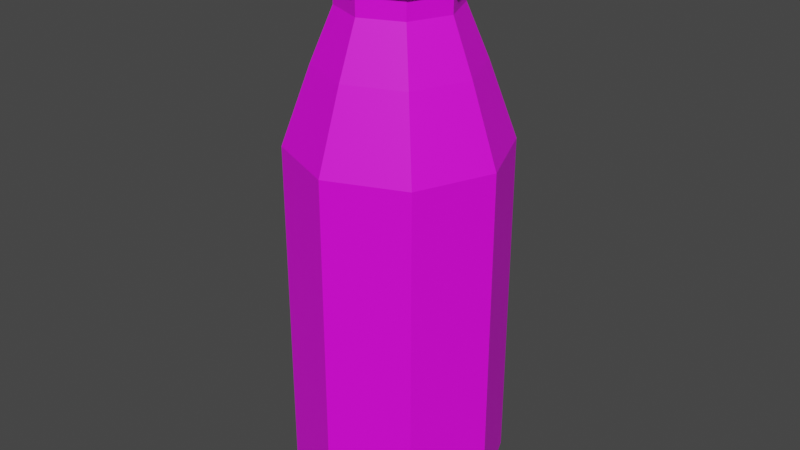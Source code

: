 # Source: world_milk_bottle.blend  (saved by Blender 3.4.6; exported with 4.5.12 LTS)
import bpy
from mathutils import Matrix  # noqa: F401  (used for matrix-valued properties, if any)

bpy.ops.wm.read_factory_settings(use_empty=True)
scene = bpy.context.scene
scene.name = 'Scene'

# ---- collections
col_collection = bpy.data.collections.new('Collection'); scene.collection.children.link(col_collection)

# ---- images (referenced by path relative to the original .blend; pixels are not part of the script)
import os
ASSET_DIR = os.environ.get("B2B_ASSET_DIR", "")  # directory of the original .blend (textures are referenced by path, not embedded)
HERE = os.path.dirname(os.path.abspath(__file__))  # packed textures are extracted next to this script under _unpacked/

def load_image(name, relpath, width, height, colorspace="sRGB"):
    """Load a texture the original file referenced (path relative to the .blend, or extracted next to this script)."""
    p = next((c for c in (os.path.join(HERE, relpath), os.path.join(ASSET_DIR, relpath)) if relpath and os.path.exists(c)), "")
    if p:
        img = bpy.data.images.load(p, check_existing=True)
        img.name = name
    else:  # same state as the original file: an image datablock whose file is absent (Cycles renders it pink)
        img = bpy.data.images.new(name, width, height)
        img.source = "FILE"
        img.filepath = "//" + (relpath or name)
    img.colorspace_settings.name = colorspace
    return img
img_milk_bottle_texture_png = load_image('milk_bottle_texture.png', 'milk_bottle_texture.png', 1024, 1024, 'sRGB')

# ---- materials (node trees are filled in below, after node groups)
mat_material_002 = bpy.data.materials.new('Material.002')
mat_material_002.use_transparent_shadow = False

# ---- material node trees
mat_material_002.use_nodes = True; mat_material_002.node_tree.nodes.clear()
_N = mat_material_002.node_tree.nodes; _L = mat_material_002.node_tree.links
n0 = _N.new('ShaderNodeBsdfPrincipled'); n0.name = 'Principled BSDF'; n0.location = (10, 300)
n0.distribution = 'GGX'
n0.subsurface_method = 'RANDOM_WALK_SKIN'
n0.inputs[3].default_value = 1.45
n0.inputs[27].default_value = (0.0, 0.0, 0.0, 1.0)
n0.inputs[28].default_value = 1.0
n1 = _N.new('ShaderNodeOutputMaterial'); n1.name = 'Material Output'; n1.location = (300, 300)
n2 = _N.new('ShaderNodeTexImage'); n2.name = 'Image Texture'; n2.location = (-338, 147)
n2.image = img_milk_bottle_texture_png
_L.new(n0.outputs[0], n1.inputs[0])
_L.new(n2.outputs[0], n0.inputs[0])
n1.is_active_output = True

# ---- world
world_world = bpy.data.worlds.new('World'); scene.world = world_world
world_world.use_nodes = True; world_world.node_tree.nodes.clear()
_N = world_world.node_tree.nodes; _L = world_world.node_tree.links
n0 = _N.new('ShaderNodeOutputWorld'); n0.name = 'World Output'; n0.location = (300, 300)
n1 = _N.new('ShaderNodeBackground'); n1.name = 'Background'; n1.location = (10, 300)
n1.inputs[0].default_value = (0.05088, 0.05088, 0.05088, 1.0)
_L.new(n1.outputs[0], n0.inputs[0])
n0.is_active_output = True
world_world.color = (0.05088, 0.05088, 0.05088)
world_world.use_sun_shadow = False
world_world.sun_shadow_jitter_overblur = 0.0

# ---- meshes
me_circle_001 = bpy.data.meshes.new('Circle.001')
me_circle_001.from_pydata([(0.0, 1.0, 0.0), (-0.7071, 0.7071, 0.0), (-1.0, 0.0, 0.0), (-0.7071, -0.7071, 0.0), (0.0, -1.0, 0.0), (0.7071, -0.7071, 0.0), (1.0, 0.0, 0.0), (0.7071, 0.7071, 0.0), (9.005e-10, 1.121, -0.7482), (-0.7926, 0.7926, -0.7482), (-1.121, 0.0, -0.7482), (-0.7926, -0.7926, -0.7482), (9.005e-10, -1.121, -0.7482), (0.7926, -0.7926, -0.7482), (1.121, 0.0, -0.7482), (0.7926, 0.7926, -0.7482), (9.005e-10, 1.121, -0.7797), (-0.7926, 0.7926, -0.7797), (-1.121, 0.0, -0.7797), (-0.7926, -0.7926, -0.7797), (9.005e-10, -1.121, -0.7797), (0.7926, -0.7926, -0.7797), (1.121, 0.0, -0.7797), (0.7926, 0.7926, -0.7797), (7.621e-10, 1.102, -0.7484), (-0.7794, 0.7794, -0.7484), (-1.102, 0.0, -0.7484), (-0.7794, -0.7794, -0.7484), (7.621e-10, -1.102, -0.7484), (0.7794, -0.7794, -0.7484), (1.102, 0.0, -0.7484), (0.7794, 0.7794, -0.7484), (7.621e-10, 1.102, -0.7794), (-0.7794, 0.7794, -0.7794), (-1.102, 0.0, -0.7794), (-0.7794, -0.7794, -0.7794), (7.621e-10, -1.102, -0.7794), (0.7794, -0.7794, -0.7794), (1.102, 0.0, -0.7794), (0.7794, 0.7794, -0.7794), (9.005e-10, 1.121, -0.8873), (-0.7926, 0.7926, -0.8873), (-1.121, 0.0, -0.8873), (-0.7926, -0.7926, -0.8873), (9.005e-10, -1.121, -0.8873), (0.7926, -0.7926, -0.8873), (1.121, 0.0, -0.8873), (0.7926, 0.7926, -0.8873), (-4.945e-10, 1.022, -0.8873), (-0.7226, 0.7226, -0.8873), (-1.022, 0.0, -0.8873), (-0.7226, -0.7226, -0.8873), (-4.945e-10, -1.022, -0.8873), (0.7226, -0.7226, -0.8873), (1.022, 0.0, -0.8873), (0.7226, 0.7226, -0.8873), (-4.945e-10, 1.022, -0.9854), (-0.7226, 0.7226, -0.9854), (-1.022, 0.0, -0.9854), (-0.7226, -0.7226, -0.9854), (-4.945e-10, -1.022, -0.9854), (0.7226, -0.7226, -0.9854), (1.022, 0.0, -0.9854), (0.7226, 0.7226, -0.9854), (-4.945e-10, 1.022, -1.261), (-0.7226, 0.7226, -1.261), (-1.022, 0.0, -1.261), (-0.7226, -0.7226, -1.261), (-4.945e-10, -1.022, -1.261), (0.7226, -0.7226, -1.261), (1.022, 0.0, -1.261), (0.7226, 0.7226, -1.261), (-3.479e-09, 1.406, -2.186), (-0.9941, 0.9941, -2.186), (-1.406, 5.598e-09, -2.186), (-0.9941, -0.9941, -2.186), (-3.479e-09, -1.406, -2.186), (0.9941, -0.9941, -2.186), (1.406, 5.598e-09, -2.186), (0.9941, 0.9941, -2.186), (5.798e-10, 1.905, -3.558), (-1.347, 1.347, -3.558), (-1.905, 2.292e-09, -3.558), (-1.347, -1.347, -3.558), (5.798e-10, -1.905, -3.558), (1.347, -1.347, -3.558), (1.905, 2.292e-09, -3.558), (1.347, 1.347, -3.558), (5.798e-10, 1.905, -9.751), (-1.347, 1.347, -9.751), (-1.905, 2.292e-09, -9.751), (-1.347, -1.347, -9.751), (5.798e-10, -1.905, -9.751), (1.347, -1.347, -9.751), (1.905, 2.292e-09, -9.751), (1.347, 1.347, -9.751), (2.98e-08, 2.98e-08, 0.0), (-1.156e-09, 1.692, -10.01), (-1.196, 1.196, -10.01), (-1.692, 3.706e-09, -10.01), (-1.196, -1.196, -10.01), (-1.156e-09, -1.692, -10.01), (1.196, -1.196, -10.01), (1.692, 3.706e-09, -10.01), (1.196, 1.196, -10.01), (-9.54e-10, 1.396, -10.13), (-0.9872, 0.9872, -10.13), (-1.396, 3.058e-09, -10.13), (-0.9872, -0.9872, -10.13), (-9.54e-10, -1.396, -10.13), (0.9872, -0.9872, -10.13), (1.396, 3.058e-09, -10.13), (0.9872, 0.9872, -10.13), (-2.98e-08, 0.0, -10.13), (-0.7071, 0.7071, 0.0), (-0.7071, 0.7071, 0.0), (-0.7071, 0.7071, 0.0), (-0.7071, 0.7071, 0.0), (0.0, 1.0, 0.0), (0.0, 1.0, 0.0), (0.0, 1.0, 0.0), (0.0, 1.0, 0.0), (-1.0, 0.0, 0.0), (-1.0, 0.0, 0.0), (-1.0, 0.0, 0.0), (-1.0, 0.0, 0.0), (-0.7071, -0.7071, 0.0), (-0.7071, -0.7071, 0.0), (-0.7071, -0.7071, 0.0), (-0.7071, -0.7071, 0.0), (0.0, -1.0, 0.0), (0.0, -1.0, 0.0), (0.0, -1.0, 0.0), (0.0, -1.0, 0.0), (0.7071, -0.7071, 0.0), (0.7071, -0.7071, 0.0), (0.7071, -0.7071, 0.0), (0.7071, -0.7071, 0.0), (1.0, 0.0, 0.0), (1.0, 0.0, 0.0), (1.0, 0.0, 0.0), (1.0, 0.0, 0.0), (0.7071, 0.7071, 0.0), (0.7071, 0.7071, 0.0), (0.7071, 0.7071, 0.0), (0.7071, 0.7071, 0.0), (-0.7926, 0.7926, -0.7482), (-0.7926, 0.7926, -0.7482), (-0.7926, 0.7926, -0.7482), (-0.7926, 0.7926, -0.7482), (-0.7926, 0.7926, -0.7482), (9.005e-10, 1.121, -0.7482), (9.005e-10, 1.121, -0.7482), (9.005e-10, 1.121, -0.7482), (9.005e-10, 1.121, -0.7482), (9.005e-10, 1.121, -0.7482), (-1.121, 0.0, -0.7482), (-1.121, 0.0, -0.7482), (-1.121, 0.0, -0.7482), (-1.121, 0.0, -0.7482), (-1.121, 0.0, -0.7482), (-0.7926, -0.7926, -0.7482), (-0.7926, -0.7926, -0.7482), (-0.7926, -0.7926, -0.7482), (-0.7926, -0.7926, -0.7482), (-0.7926, -0.7926, -0.7482), (9.005e-10, -1.121, -0.7482), (9.005e-10, -1.121, -0.7482), (9.005e-10, -1.121, -0.7482), (9.005e-10, -1.121, -0.7482), (9.005e-10, -1.121, -0.7482), (0.7926, -0.7926, -0.7482), (0.7926, -0.7926, -0.7482), (0.7926, -0.7926, -0.7482), (0.7926, -0.7926, -0.7482), (0.7926, -0.7926, -0.7482), (1.121, 0.0, -0.7482), (1.121, 0.0, -0.7482), (1.121, 0.0, -0.7482), (1.121, 0.0, -0.7482), (1.121, 0.0, -0.7482), (0.7926, 0.7926, -0.7482), (0.7926, 0.7926, -0.7482), (0.7926, 0.7926, -0.7482), (0.7926, 0.7926, -0.7482), (0.7926, 0.7926, -0.7482), (-0.7926, 0.7926, -0.7797), (-0.7926, 0.7926, -0.7797), (-0.7926, 0.7926, -0.7797), (-0.7926, 0.7926, -0.7797), (-0.7926, 0.7926, -0.7797), (9.005e-10, 1.121, -0.7797), (9.005e-10, 1.121, -0.7797), (9.005e-10, 1.121, -0.7797), (9.005e-10, 1.121, -0.7797), (9.005e-10, 1.121, -0.7797), (-1.121, 0.0, -0.7797), (-1.121, 0.0, -0.7797), (-1.121, 0.0, -0.7797), (-1.121, 0.0, -0.7797), (-1.121, 0.0, -0.7797), (-0.7926, -0.7926, -0.7797), (-0.7926, -0.7926, -0.7797), (-0.7926, -0.7926, -0.7797), (-0.7926, -0.7926, -0.7797), (-0.7926, -0.7926, -0.7797), (9.005e-10, -1.121, -0.7797), (9.005e-10, -1.121, -0.7797), (9.005e-10, -1.121, -0.7797), (9.005e-10, -1.121, -0.7797), (9.005e-10, -1.121, -0.7797), (0.7926, -0.7926, -0.7797), (0.7926, -0.7926, -0.7797), (0.7926, -0.7926, -0.7797), (0.7926, -0.7926, -0.7797), (0.7926, -0.7926, -0.7797), (1.121, 0.0, -0.7797), (1.121, 0.0, -0.7797), (1.121, 0.0, -0.7797), (1.121, 0.0, -0.7797), (1.121, 0.0, -0.7797), (0.7926, 0.7926, -0.7797), (0.7926, 0.7926, -0.7797), (0.7926, 0.7926, -0.7797), (0.7926, 0.7926, -0.7797), (0.7926, 0.7926, -0.7797), (0.7794, 0.7794, -0.7794), (0.7794, 0.7794, -0.7794), (0.7794, 0.7794, -0.7794), (0.7794, 0.7794, -0.7794), (0.7794, 0.7794, -0.7794), (7.621e-10, 1.102, -0.7484), (7.621e-10, 1.102, -0.7484), (7.621e-10, 1.102, -0.7484), (7.621e-10, 1.102, -0.7484), (7.621e-10, 1.102, -0.7484), (1.102, 0.0, -0.7794), (1.102, 0.0, -0.7794), (1.102, 0.0, -0.7794), (1.102, 0.0, -0.7794), (1.102, 0.0, -0.7794), (0.7794, 0.7794, -0.7484), (0.7794, 0.7794, -0.7484), (0.7794, 0.7794, -0.7484), (0.7794, 0.7794, -0.7484), (0.7794, 0.7794, -0.7484), (7.621e-10, -1.102, -0.7794), (7.621e-10, -1.102, -0.7794), (7.621e-10, -1.102, -0.7794), (7.621e-10, -1.102, -0.7794), (7.621e-10, -1.102, -0.7794), (0.7794, -0.7794, -0.7794), (0.7794, -0.7794, -0.7794), (0.7794, -0.7794, -0.7794), (0.7794, -0.7794, -0.7794), (0.7794, -0.7794, -0.7794), (1.102, 0.0, -0.7484), (1.102, 0.0, -0.7484), (1.102, 0.0, -0.7484), (1.102, 0.0, -0.7484), (1.102, 0.0, -0.7484), (0.7794, -0.7794, -0.7484), (0.7794, -0.7794, -0.7484), (0.7794, -0.7794, -0.7484), (0.7794, -0.7794, -0.7484), (0.7794, -0.7794, -0.7484), (-0.7794, 0.7794, -0.7484), (-0.7794, 0.7794, -0.7484), (-0.7794, 0.7794, -0.7484), (-0.7794, 0.7794, -0.7484), (-0.7794, 0.7794, -0.7484), (-1.102, 0.0, -0.7484), (-1.102, 0.0, -0.7484), (-1.102, 0.0, -0.7484), (-1.102, 0.0, -0.7484), (-1.102, 0.0, -0.7484), (-0.7794, -0.7794, -0.7484), (-0.7794, -0.7794, -0.7484), (-0.7794, -0.7794, -0.7484), (-0.7794, -0.7794, -0.7484), (-0.7794, -0.7794, -0.7484), (7.621e-10, -1.102, -0.7484), (7.621e-10, -1.102, -0.7484), (7.621e-10, -1.102, -0.7484), (7.621e-10, -1.102, -0.7484), (7.621e-10, -1.102, -0.7484), (-0.7794, 0.7794, -0.7794), (-0.7794, 0.7794, -0.7794), (-0.7794, 0.7794, -0.7794), (-0.7794, 0.7794, -0.7794), (-0.7794, 0.7794, -0.7794), (7.621e-10, 1.102, -0.7794), (7.621e-10, 1.102, -0.7794), (7.621e-10, 1.102, -0.7794), (7.621e-10, 1.102, -0.7794), (7.621e-10, 1.102, -0.7794), (-1.102, 0.0, -0.7794), (-1.102, 0.0, -0.7794), (-1.102, 0.0, -0.7794), (-1.102, 0.0, -0.7794), (-1.102, 0.0, -0.7794), (-0.7794, -0.7794, -0.7794), (-0.7794, -0.7794, -0.7794), (-0.7794, -0.7794, -0.7794), (-0.7794, -0.7794, -0.7794), (-0.7794, -0.7794, -0.7794), (-0.7926, 0.7926, -0.8873), (-0.7926, 0.7926, -0.8873), (-0.7926, 0.7926, -0.8873), (-0.7926, 0.7926, -0.8873), (-0.7926, 0.7926, -0.8873), (-0.7926, 0.7926, -0.8873), (9.005e-10, 1.121, -0.8873), (9.005e-10, 1.121, -0.8873), (9.005e-10, 1.121, -0.8873), (9.005e-10, 1.121, -0.8873), (-1.121, 0.0, -0.8873), (-1.121, 0.0, -0.8873), (-1.121, 0.0, -0.8873), (-1.121, 0.0, -0.8873), (-0.7926, -0.7926, -0.8873), (-0.7926, -0.7926, -0.8873), (-0.7926, -0.7926, -0.8873), (-0.7926, -0.7926, -0.8873), (-0.7926, -0.7926, -0.8873), (-0.7926, -0.7926, -0.8873), (9.005e-10, -1.121, -0.8873), (9.005e-10, -1.121, -0.8873), (9.005e-10, -1.121, -0.8873), (9.005e-10, -1.121, -0.8873), (0.7926, -0.7926, -0.8873), (0.7926, -0.7926, -0.8873), (0.7926, -0.7926, -0.8873), (0.7926, -0.7926, -0.8873), (0.7926, -0.7926, -0.8873), (0.7926, -0.7926, -0.8873), (1.121, 0.0, -0.8873), (1.121, 0.0, -0.8873), (1.121, 0.0, -0.8873), (1.121, 0.0, -0.8873), (0.7926, 0.7926, -0.8873), (0.7926, 0.7926, -0.8873), (0.7926, 0.7926, -0.8873), (0.7926, 0.7926, -0.8873), (0.7926, 0.7926, -0.8873), (0.7926, 0.7926, -0.8873), (-0.7226, 0.7226, -0.8873), (-0.7226, 0.7226, -0.8873), (-0.7226, 0.7226, -0.8873), (-0.7226, 0.7226, -0.8873), (-4.945e-10, 1.022, -0.8873), (-4.945e-10, 1.022, -0.8873), (-4.945e-10, 1.022, -0.8873), (-4.945e-10, 1.022, -0.8873), (-4.945e-10, 1.022, -0.8873), (-4.945e-10, 1.022, -0.8873), (-1.022, 0.0, -0.8873), (-1.022, 0.0, -0.8873), (-1.022, 0.0, -0.8873), (-1.022, 0.0, -0.8873), (-1.022, 0.0, -0.8873), (-1.022, 0.0, -0.8873), (-0.7226, -0.7226, -0.8873), (-0.7226, -0.7226, -0.8873), (-0.7226, -0.7226, -0.8873), (-0.7226, -0.7226, -0.8873), (-4.945e-10, -1.022, -0.8873), (-4.945e-10, -1.022, -0.8873), (-4.945e-10, -1.022, -0.8873), (-4.945e-10, -1.022, -0.8873), (-4.945e-10, -1.022, -0.8873), (-4.945e-10, -1.022, -0.8873), (0.7226, -0.7226, -0.8873), (0.7226, -0.7226, -0.8873), (0.7226, -0.7226, -0.8873), (0.7226, -0.7226, -0.8873), (1.022, 0.0, -0.8873), (1.022, 0.0, -0.8873), (1.022, 0.0, -0.8873), (1.022, 0.0, -0.8873), (1.022, 0.0, -0.8873), (1.022, 0.0, -0.8873), (0.7226, 0.7226, -0.8873), (0.7226, 0.7226, -0.8873), (0.7226, 0.7226, -0.8873), (0.7226, 0.7226, -0.8873), (-0.7226, 0.7226, -0.9854), (-0.7226, 0.7226, -0.9854), (-0.7226, 0.7226, -0.9854), (-0.7226, 0.7226, -0.9854), (-0.7226, 0.7226, -0.9854), (-4.945e-10, 1.022, -0.9854), (-4.945e-10, 1.022, -0.9854), (-4.945e-10, 1.022, -0.9854), (-4.945e-10, 1.022, -0.9854), (-4.945e-10, 1.022, -0.9854), (-1.022, 0.0, -0.9854), (-1.022, 0.0, -0.9854), (-1.022, 0.0, -0.9854), (-1.022, 0.0, -0.9854), (-1.022, 0.0, -0.9854), (-0.7226, -0.7226, -0.9854), (-0.7226, -0.7226, -0.9854), (-0.7226, -0.7226, -0.9854), (-0.7226, -0.7226, -0.9854), (-0.7226, -0.7226, -0.9854), (-4.945e-10, -1.022, -0.9854), (-4.945e-10, -1.022, -0.9854), (-4.945e-10, -1.022, -0.9854), (-4.945e-10, -1.022, -0.9854), (-4.945e-10, -1.022, -0.9854), (0.7226, -0.7226, -0.9854), (0.7226, -0.7226, -0.9854), (0.7226, -0.7226, -0.9854), (0.7226, -0.7226, -0.9854), (0.7226, -0.7226, -0.9854), (1.022, 0.0, -0.9854), (1.022, 0.0, -0.9854), (1.022, 0.0, -0.9854), (1.022, 0.0, -0.9854), (1.022, 0.0, -0.9854), (0.7226, 0.7226, -0.9854), (0.7226, 0.7226, -0.9854), (0.7226, 0.7226, -0.9854), (0.7226, 0.7226, -0.9854), (0.7226, 0.7226, -0.9854), (-0.7226, 0.7226, -1.261), (-0.7226, 0.7226, -1.261), (-0.7226, 0.7226, -1.261), (-0.7226, 0.7226, -1.261), (-0.7226, 0.7226, -1.261), (-4.945e-10, 1.022, -1.261), (-4.945e-10, 1.022, -1.261), (-4.945e-10, 1.022, -1.261), (-4.945e-10, 1.022, -1.261), (-4.945e-10, 1.022, -1.261), (-1.022, 0.0, -1.261), (-1.022, 0.0, -1.261), (-1.022, 0.0, -1.261), (-1.022, 0.0, -1.261), (-1.022, 0.0, -1.261), (-0.7226, -0.7226, -1.261), (-0.7226, -0.7226, -1.261), (-0.7226, -0.7226, -1.261), (-0.7226, -0.7226, -1.261), (-0.7226, -0.7226, -1.261), (-4.945e-10, -1.022, -1.261), (-4.945e-10, -1.022, -1.261), (-4.945e-10, -1.022, -1.261), (-4.945e-10, -1.022, -1.261), (-4.945e-10, -1.022, -1.261), (0.7226, -0.7226, -1.261), (0.7226, -0.7226, -1.261), (0.7226, -0.7226, -1.261), (0.7226, -0.7226, -1.261), (0.7226, -0.7226, -1.261), (1.022, 0.0, -1.261), (1.022, 0.0, -1.261), (1.022, 0.0, -1.261), (1.022, 0.0, -1.261), (1.022, 0.0, -1.261), (0.7226, 0.7226, -1.261), (0.7226, 0.7226, -1.261), (0.7226, 0.7226, -1.261), (0.7226, 0.7226, -1.261), (0.7226, 0.7226, -1.261), (-0.9941, 0.9941, -2.186), (-0.9941, 0.9941, -2.186), (-0.9941, 0.9941, -2.186), (-0.9941, 0.9941, -2.186), (-3.479e-09, 1.406, -2.186), (-3.479e-09, 1.406, -2.186), (-3.479e-09, 1.406, -2.186), (-3.479e-09, 1.406, -2.186), (-3.479e-09, 1.406, -2.186), (-3.479e-09, 1.406, -2.186), (-1.406, 5.598e-09, -2.186), (-1.406, 5.598e-09, -2.186), (-1.406, 5.598e-09, -2.186), (-1.406, 5.598e-09, -2.186), (-1.406, 5.598e-09, -2.186), (-1.406, 5.598e-09, -2.186), (-0.9941, -0.9941, -2.186), (-0.9941, -0.9941, -2.186), (-0.9941, -0.9941, -2.186), (-0.9941, -0.9941, -2.186), (-3.479e-09, -1.406, -2.186), (-3.479e-09, -1.406, -2.186), (-3.479e-09, -1.406, -2.186), (-3.479e-09, -1.406, -2.186), (-3.479e-09, -1.406, -2.186), (-3.479e-09, -1.406, -2.186), (0.9941, -0.9941, -2.186), (0.9941, -0.9941, -2.186), (0.9941, -0.9941, -2.186), (0.9941, -0.9941, -2.186), (1.406, 5.598e-09, -2.186), (1.406, 5.598e-09, -2.186), (1.406, 5.598e-09, -2.186), (1.406, 5.598e-09, -2.186), (1.406, 5.598e-09, -2.186), (1.406, 5.598e-09, -2.186), (0.9941, 0.9941, -2.186), (0.9941, 0.9941, -2.186), (0.9941, 0.9941, -2.186), (0.9941, 0.9941, -2.186), (-1.347, 1.347, -3.558), (-1.347, 1.347, -3.558), (-1.347, 1.347, -3.558), (-1.347, 1.347, -3.558), (-1.347, 1.347, -3.558), (-1.347, 1.347, -3.558), (5.798e-10, 1.905, -3.558), (5.798e-10, 1.905, -3.558), (5.798e-10, 1.905, -3.558), (5.798e-10, 1.905, -3.558), (-1.905, 2.292e-09, -3.558), (-1.905, 2.292e-09, -3.558), (-1.905, 2.292e-09, -3.558), (-1.905, 2.292e-09, -3.558), (-1.347, -1.347, -3.558), (-1.347, -1.347, -3.558), (-1.347, -1.347, -3.558), (-1.347, -1.347, -3.558), (-1.347, -1.347, -3.558), (-1.347, -1.347, -3.558), (5.798e-10, -1.905, -3.558), (5.798e-10, -1.905, -3.558), (5.798e-10, -1.905, -3.558), (5.798e-10, -1.905, -3.558), (1.347, -1.347, -3.558), (1.347, -1.347, -3.558), (1.347, -1.347, -3.558), (1.347, -1.347, -3.558), (1.347, -1.347, -3.558), (1.347, -1.347, -3.558), (1.905, 2.292e-09, -3.558), (1.905, 2.292e-09, -3.558), (1.905, 2.292e-09, -3.558), (1.905, 2.292e-09, -3.558), (1.347, 1.347, -3.558), (1.347, 1.347, -3.558), (1.347, 1.347, -3.558), (1.347, 1.347, -3.558), (1.347, 1.347, -3.558), (1.347, 1.347, -3.558), (-1.347, 1.347, -9.751), (-1.347, 1.347, -9.751), (-1.347, 1.347, -9.751), (-1.347, 1.347, -9.751), (-1.347, 1.347, -9.751), (-1.347, 1.347, -9.751), (5.798e-10, 1.905, -9.751), (5.798e-10, 1.905, -9.751), (5.798e-10, 1.905, -9.751), (5.798e-10, 1.905, -9.751), (-1.905, 2.292e-09, -9.751), (-1.905, 2.292e-09, -9.751), (-1.905, 2.292e-09, -9.751), (-1.905, 2.292e-09, -9.751), (-1.347, -1.347, -9.751), (-1.347, -1.347, -9.751), (-1.347, -1.347, -9.751), (-1.347, -1.347, -9.751), (-1.347, -1.347, -9.751), (-1.347, -1.347, -9.751), (5.798e-10, -1.905, -9.751), (5.798e-10, -1.905, -9.751), (5.798e-10, -1.905, -9.751), (5.798e-10, -1.905, -9.751), (1.347, -1.347, -9.751), (1.347, -1.347, -9.751), (1.347, -1.347, -9.751), (1.347, -1.347, -9.751), (1.347, -1.347, -9.751), (1.347, -1.347, -9.751), (1.905, 2.292e-09, -9.751), (1.905, 2.292e-09, -9.751), (1.905, 2.292e-09, -9.751), (1.905, 2.292e-09, -9.751), (1.347, 1.347, -9.751), (1.347, 1.347, -9.751), (1.347, 1.347, -9.751), (1.347, 1.347, -9.751), (1.347, 1.347, -9.751), (1.347, 1.347, -9.751), (2.98e-08, 2.98e-08, 0.0), (2.98e-08, 2.98e-08, 0.0), (2.98e-08, 2.98e-08, 0.0), (2.98e-08, 2.98e-08, 0.0), (2.98e-08, 2.98e-08, 0.0), (2.98e-08, 2.98e-08, 0.0), (2.98e-08, 2.98e-08, 0.0), (-1.196, 1.196, -10.01), (-1.196, 1.196, -10.01), (-1.196, 1.196, -10.01), (-1.196, 1.196, -10.01), (-1.196, 1.196, -10.01), (-1.156e-09, 1.692, -10.01), (-1.156e-09, 1.692, -10.01), (-1.156e-09, 1.692, -10.01), (-1.156e-09, 1.692, -10.01), (-1.156e-09, 1.692, -10.01), (-1.692, 3.706e-09, -10.01), (-1.692, 3.706e-09, -10.01), (-1.692, 3.706e-09, -10.01), (-1.692, 3.706e-09, -10.01), (-1.692, 3.706e-09, -10.01), (-1.196, -1.196, -10.01), (-1.196, -1.196, -10.01), (-1.196, -1.196, -10.01), (-1.196, -1.196, -10.01), (-1.196, -1.196, -10.01), (-1.156e-09, -1.692, -10.01), (-1.156e-09, -1.692, -10.01), (-1.156e-09, -1.692, -10.01), (-1.156e-09, -1.692, -10.01), (-1.156e-09, -1.692, -10.01), (1.196, -1.196, -10.01), (1.196, -1.196, -10.01), (1.196, -1.196, -10.01), (1.196, -1.196, -10.01), (1.196, -1.196, -10.01), (1.692, 3.706e-09, -10.01), (1.692, 3.706e-09, -10.01), (1.692, 3.706e-09, -10.01), (1.692, 3.706e-09, -10.01), (1.692, 3.706e-09, -10.01), (1.196, 1.196, -10.01), (1.196, 1.196, -10.01), (1.196, 1.196, -10.01), (1.196, 1.196, -10.01), (1.196, 1.196, -10.01), (-0.9872, 0.9872, -10.13), (-0.9872, 0.9872, -10.13), (-0.9872, 0.9872, -10.13), (-9.54e-10, 1.396, -10.13), (-9.54e-10, 1.396, -10.13), (-9.54e-10, 1.396, -10.13), (-9.54e-10, 1.396, -10.13), (-9.54e-10, 1.396, -10.13), (-1.396, 3.058e-09, -10.13), (-1.396, 3.058e-09, -10.13), (-1.396, 3.058e-09, -10.13), (-1.396, 3.058e-09, -10.13), (-1.396, 3.058e-09, -10.13), (-0.9872, -0.9872, -10.13), (-0.9872, -0.9872, -10.13), (-0.9872, -0.9872, -10.13), (-9.54e-10, -1.396, -10.13), (-9.54e-10, -1.396, -10.13), (-9.54e-10, -1.396, -10.13), (-9.54e-10, -1.396, -10.13), (-9.54e-10, -1.396, -10.13), (0.9872, -0.9872, -10.13), (0.9872, -0.9872, -10.13), (0.9872, -0.9872, -10.13), (1.396, 3.058e-09, -10.13), (1.396, 3.058e-09, -10.13), (1.396, 3.058e-09, -10.13), (1.396, 3.058e-09, -10.13), (1.396, 3.058e-09, -10.13), (0.9872, 0.9872, -10.13), (0.9872, 0.9872, -10.13), (0.9872, 0.9872, -10.13), (-2.98e-08, 0.0, -10.13), (-2.98e-08, 0.0, -10.13), (-2.98e-08, 0.0, -10.13), (-2.98e-08, 0.0, -10.13), (-2.98e-08, 0.0, -10.13), (-2.98e-08, 0.0, -10.13), (-2.98e-08, 0.0, -10.13)], [], [(123, 163, 126), (118, 148, 114), (143, 153, 119), (135, 178, 138), (127, 168, 130), (115, 158, 122), (139, 183, 142), (131, 173, 134), (192, 226, 222), (151, 268, 146), (221, 236, 217), (182, 231, 152), (216, 251, 212), (177, 241, 181), (211, 246, 207), (172, 256, 176), (263, 239, 257), (277, 249, 281), (267, 298, 271), (258, 229, 242), (282, 254, 262), (272, 303, 276), (232, 288, 266), (243, 293, 233), (147, 273, 156), (186, 294, 191), (157, 278, 161), (196, 289, 187), (162, 283, 166), (201, 299, 197), (167, 261, 171), (206, 304, 202), (194, 308, 188), (224, 314, 193), (214, 338, 218), (204, 328, 208), (189, 318, 198), (219, 342, 223), (209, 332, 213), (199, 322, 203), (341, 352, 313), (331, 378, 336), (321, 368, 326), (307, 358, 316), (343, 377, 382), (333, 367, 372), (323, 357, 362), (309, 350, 346), (379, 423, 384), (369, 413, 374), (359, 403, 364), (353, 388, 348), (383, 393, 351), (373, 418, 376), (363, 408, 366), (347, 398, 356), (412, 458, 416), (402, 448, 406), (387, 438, 396), (417, 463, 421), (407, 453, 411), (397, 443, 401), (391, 428, 386), (422, 433, 392), (457, 504, 461), (447, 494, 451), (437, 484, 441), (431, 468, 426), (462, 472, 432), (452, 498, 456), (442, 488, 446), (427, 478, 436), (489, 521, 526), (479, 507, 516), (497, 542, 502), (487, 532, 492), (477, 522, 482), (470, 508, 466), (473, 541, 513), (499, 531, 536), (543, 554, 514), (533, 578, 538), (523, 568, 528), (509, 558, 518), (537, 582, 540), (527, 572, 530), (517, 562, 520), (512, 548, 506), (586, 116, 124), (587, 144, 120), (128, 590, 125), (136, 589, 132), (583, 624, 628), (573, 614, 618), (563, 604, 608), (549, 598, 593), (581, 600, 553), (571, 625, 576), (561, 615, 566), (547, 605, 556), (594, 643, 603), (630, 658, 662), (620, 650, 654), (610, 642, 646), (595, 636, 633), (629, 638, 599), (619, 659, 623), (609, 651, 613), (637, 663, 665), (657, 655, 666), (649, 647, 667), (641, 634, 668), (112, 111, 113), (110, 109, 671), (108, 107, 670), (106, 105, 669), (2, 160, 164), (0, 154, 150), (7, 185, 155), (5, 175, 179), (3, 165, 169), (1, 149, 159), (6, 180, 184), (4, 170, 174), (195, 292, 228), (8, 234, 270), (225, 227, 238), (15, 245, 235), (220, 237, 253), (14, 260, 244), (215, 252, 248), (13, 265, 259), (29, 255, 38), (27, 302, 247), (25, 287, 296), (30, 240, 230), (28, 36, 37), (26, 297, 301), (24, 291, 286), (31, 39, 32), (9, 269, 274), (190, 290, 295), (10, 275, 279), (200, 300, 33), (11, 280, 284), (205, 305, 34), (12, 285, 264), (210, 250, 35), (16, 312, 306), (23, 344, 315), (21, 334, 339), (19, 324, 329), (17, 310, 319), (22, 337, 340), (20, 327, 330), (18, 317, 320), (47, 385, 355), (45, 375, 380), (43, 365, 370), (41, 349, 360), (345, 46, 381), (335, 44, 371), (325, 42, 361), (311, 40, 354), (54, 420, 424), (52, 410, 414), (50, 400, 404), (48, 394, 390), (55, 425, 395), (53, 415, 419), (51, 405, 409), (49, 389, 399), (61, 455, 459), (59, 445, 449), (57, 429, 439), (62, 460, 464), (60, 450, 454), (58, 440, 444), (56, 434, 430), (63, 465, 435), (70, 500, 505), (68, 490, 495), (66, 480, 485), (64, 474, 469), (71, 503, 471), (69, 493, 496), (67, 483, 486), (65, 467, 476), (491, 75, 525), (481, 73, 510), (78, 539, 545), (76, 529, 534), (74, 519, 524), (72, 515, 511), (475, 79, 544), (501, 77, 535), (87, 584, 555), (85, 574, 579), (83, 564, 569), (81, 550, 559), (86, 577, 580), (84, 567, 570), (82, 557, 560), (80, 552, 546), (591, 121, 117), (588, 140, 145), (129, 133, 592), (137, 141, 96), (585, 94, 627), (575, 92, 617), (565, 90, 607), (551, 88, 601), (95, 631, 602), (93, 621, 626), (91, 611, 616), (89, 596, 606), (98, 635, 644), (632, 103, 661), (622, 101, 653), (612, 99, 645), (597, 97, 639), (104, 664, 640), (102, 656, 660), (100, 648, 652)])
me_circle_001.polygons.foreach_set('use_smooth', [True] * 224)
_uv = me_circle_001.uv_layers.new(name='UVMap')
_uv.uv.foreach_set('vector', [0.8541, 0.3433, 0.8541, 0.4009, 0.827, 0.3724, 0.8551, 0.2359, 0.8551, 0.2936, 0.828, 0.265, 0.646, 0.841, 0.646, 0.8905, 0.6235, 0.8582, 0.8911, 0.007752, 0.8911, 0.0572, 0.8687, 0.02491, 0.3294, 0.8421, 0.3294, 0.8915, 0.3069, 0.8592, 0.7525, 0.8426, 0.7525, 0.892, 0.73, 0.8597, 0.857, 0.6855, 0.857, 0.7432, 0.8299, 0.7147, 0.8583, 0.7704, 0.8583, 0.828, 0.8312, 0.7995, 0.8747, 0.9762, 0.8738, 0.932, 0.8747, 0.9317, 0.9775, 0.6468, 0.9766, 0.6026, 0.9775, 0.6023, 0.5056, 0.8893, 0.5047, 0.8451, 0.5056, 0.8447, 0.8578, 0.9481, 0.857, 0.9039, 0.8578, 0.9036, 0.8578, 0.8881, 0.857, 0.8439, 0.8578, 0.8435, 0.09282, 0.9705, 0.09192, 0.9263, 0.09282, 0.9259, 0.9771, 0.497, 0.9762, 0.4528, 0.9771, 0.4524, 0.9743, 0.3878, 0.9734, 0.3436, 0.9743, 0.3433, 0.1452, 0.983, 0.1436, 0.952, 0.1452, 0.9519, 0.9922, 0.1285, 0.9907, 0.09748, 0.9922, 0.09731, 0.6457, 0.9814, 0.6441, 0.9504, 0.6457, 0.9502, 0.3449, 0.8421, 0.3465, 0.8859, 0.3449, 0.8859, 0.9595, 0.6023, 0.9611, 0.6461, 0.9595, 0.6461, 0.9595, 0.5422, 0.9611, 0.586, 0.9595, 0.586, 0.2881, 0.9143, 0.2897, 0.9581, 0.2881, 0.9581, 0.5776, 0.983, 0.576, 0.952, 0.5776, 0.9518, 0.9752, 0.1419, 0.9743, 0.09768, 0.9752, 0.09731, 0.7861, 0.9746, 0.7852, 0.9304, 0.7861, 0.93, 0.9744, 0.9631, 0.9735, 0.9189, 0.9744, 0.9185, 0.9744, 0.903, 0.9735, 0.8588, 0.9744, 0.8585, 0.9775, 0.5868, 0.9766, 0.5425, 0.9775, 0.5422, 0.9739, 0.05232, 0.973, 0.008122, 0.9739, 0.007752, 0.9727, 0.8149, 0.9718, 0.7707, 0.9727, 0.7704, 0.9714, 0.7248, 0.9705, 0.6806, 0.9714, 0.6802, 0.931, 0.2359, 0.931, 0.2809, 0.9255, 0.2802, 0.5247, 0.9271, 0.527, 0.9586, 0.5214, 0.9586, 0.03432, 0.9576, 0.02879, 0.9265, 0.03432, 0.9259, 0.1964, 0.8726, 0.1908, 0.8415, 0.1964, 0.8409, 0.9521, 0.3277, 0.9465, 0.2966, 0.9521, 0.296, 0.9352, 0.4524, 0.9407, 0.497, 0.9352, 0.497, 0.936, 0.7704, 0.936, 0.8153, 0.9305, 0.8146, 0.9347, 0.6802, 0.9347, 0.7252, 0.9292, 0.7245, 0.7645, 0.9521, 0.7598, 0.9095, 0.7645, 0.9075, 0.944, 0.6468, 0.9393, 0.6042, 0.944, 0.6023, 0.9575, 0.05232, 0.9527, 0.00972, 0.9575, 0.007752, 0.3414, 0.9516, 0.3366, 0.909, 0.3414, 0.907, 0.9588, 0.09731, 0.9588, 0.1402, 0.9543, 0.09979, 0.958, 0.8585, 0.958, 0.9013, 0.9535, 0.8609, 0.908, 0.917, 0.908, 0.9599, 0.9035, 0.9195, 0.2726, 0.9143, 0.2726, 0.9572, 0.2681, 0.9168, 0.4899, 0.9232, 0.4949, 0.9639, 0.4899, 0.9639, 0.4693, 0.9232, 0.4744, 0.9639, 0.4693, 0.9639, 0.4264, 0.9232, 0.4315, 0.9639, 0.4264, 0.9639, 0.4487, 0.9232, 0.4538, 0.9639, 0.4487, 0.9639, 0.3099, 0.9513, 0.312, 0.98, 0.3069, 0.98, 0.9726, 0.3249, 0.9676, 0.2965, 0.9726, 0.296, 0.9613, 0.4369, 0.9562, 0.4085, 0.9613, 0.408, 0.6026, 0.8707, 0.6026, 0.8409, 0.6075, 0.8422, 0.9275, 0.4018, 0.9387, 0.4306, 0.9245, 0.4306, 0.3099, 0.907, 0.3211, 0.9358, 0.3069, 0.9358, 0.733, 0.9075, 0.7442, 0.9363, 0.73, 0.9363, 0.1257, 0.867, 0.1257, 0.91, 0.1122, 0.9053, 0.1436, 0.8957, 0.1579, 0.9364, 0.1436, 0.9364, 0.5554, 0.8957, 0.5696, 0.9363, 0.5554, 0.9363, 0.5851, 0.8957, 0.5994, 0.9363, 0.5851, 0.9363, 0.6265, 0.906, 0.6377, 0.9347, 0.6235, 0.9347, 0.8115, 0.3433, 0.8115, 0.4126, 0.7823, 0.3716, 0.8144, 0.6855, 0.8144, 0.7549, 0.7852, 0.7139, 0.8125, 0.2359, 0.8125, 0.3052, 0.7833, 0.2642, 0.8205, 0.4574, 0.8205, 0.5267, 0.7914, 0.4857, 0.6456, 0.7599, 0.6456, 0.8255, 0.6235, 0.7785, 0.836, 0.5076, 0.8625, 0.4574, 0.8649, 0.5076, 0.6456, 0.6788, 0.6456, 0.7444, 0.6235, 0.6974, 0.8334, 0.1462, 0.8622, 0.09731, 0.8622, 0.1476, 0.4128, 0.6788, 0.4128, 0.7617, 0.3647, 0.7374, 0.5399, 0.6788, 0.5399, 0.7617, 0.4918, 0.7374, 0.7048, 0.4574, 0.7048, 0.556, 0.6632, 0.4947, 0.7048, 0.5715, 0.7048, 0.67, 0.6632, 0.6088, 0.752, 0.1218, 0.752, 0.2204, 0.7104, 0.1592, 0.752, 0.007752, 0.752, 0.1063, 0.7104, 0.04508, 0.608, 0.7546, 0.5554, 0.6904, 0.608, 0.6788, 0.4763, 0.6788, 0.4763, 0.7617, 0.4283, 0.7374, 0.338, 0.3521, 0.338, 0.6711, 0.2843, 0.3556, 0.456, 0.6577, 0.5096, 0.3433, 0.5096, 0.6633, 0.5251, 0.6577, 0.5786, 0.3433, 0.5786, 0.6633, 0.5941, 0.6577, 0.6477, 0.3433, 0.6477, 0.6633, 0.3647, 0.3278, 0.4405, 0.007752, 0.4405, 0.3278, 0.5472, 0.3278, 0.623, 0.007752, 0.623, 0.3278, 0.3647, 0.6633, 0.4405, 0.3433, 0.4405, 0.6633, 0.456, 0.3278, 0.5317, 0.007752, 0.5317, 0.3278, 0.8043, 0.22, 0.7675, 0.1833, 0.8043, 0.1681, 0.4537, 0.8292, 0.4169, 0.7925, 0.4537, 0.7773, 0.09673, 0.7757, 0.09673, 0.8276, 0.06, 0.7909, 0.007752, 0.8124, 0.04449, 0.7757, 0.04449, 0.8276, 0.909, 0.3433, 0.909, 0.4159, 0.8975, 0.3496, 0.915, 0.7704, 0.915, 0.843, 0.9035, 0.7767, 0.91, 0.2359, 0.91, 0.3085, 0.8985, 0.2422, 0.9137, 0.6802, 0.9137, 0.7528, 0.9022, 0.6865, 0.9177, 0.1731, 0.9074, 0.1016, 0.9177, 0.09731, 0.6992, 0.9201, 0.689, 0.8486, 0.6992, 0.8444, 0.8415, 0.9193, 0.8312, 0.8477, 0.8415, 0.8435, 0.6735, 0.9201, 0.6632, 0.8486, 0.6735, 0.8444, 0.05164, 0.9104, 0.03745, 0.849, 0.05164, 0.8431, 0.4892, 0.8447, 0.4892, 0.9077, 0.4767, 0.8536, 0.4332, 0.8447, 0.4332, 0.9077, 0.4207, 0.8536, 0.4612, 0.8447, 0.4612, 0.9077, 0.4487, 0.8536, 0.2275, 0.8558, 0.2275, 0.9188, 0.215, 0.8647, 0.02194, 0.9104, 0.007752, 0.849, 0.02194, 0.8431, 0.888, 0.8376, 0.8738, 0.7762, 0.888, 0.7704, 0.8919, 0.1646, 0.8777, 0.1032, 0.8919, 0.09731, 0.3331, 0.7591, 0.2818, 0.7379, 0.3331, 0.6866, 0.1992, 0.7547, 0.1436, 0.7547, 0.1714, 0.6876, 0.2663, 0.7591, 0.215, 0.7379, 0.2663, 0.6866, 0.7145, 0.7581, 0.6632, 0.7368, 0.7145, 0.6855, 0.007752, 0.7089, 0.05905, 0.6876, 0.05905, 0.7602, 0.7759, 0.6069, 0.7203, 0.6069, 0.7481, 0.5399, 0.7759, 0.5244, 0.7203, 0.5244, 0.7481, 0.4574, 0.07683, 0.7089, 0.1281, 0.6876, 0.1281, 0.7602, 0.8591, 0.2126, 0.8198, 0.2126, 0.8225, 0.1681, 0.7597, 0.6669, 0.7203, 0.6669, 0.7231, 0.6224, 0.8673, 0.5422, 0.869, 0.5815, 0.8373, 0.5815, 0.8701, 0.6256, 0.8718, 0.6649, 0.8401, 0.6649, 0.5854, 0.8409, 0.5871, 0.8802, 0.5554, 0.8802, 0.1736, 0.8409, 0.1753, 0.8802, 0.1436, 0.8802, 0.8531, 0.06537, 0.8228, 0.04037, 0.8531, 0.007752, 0.8246, 0.67, 0.7852, 0.67, 0.788, 0.6256, 0.9878, 0.7244, 0.9869, 0.7241, 0.9878, 0.6802, 0.6969, 0.9798, 0.696, 0.9795, 0.6969, 0.9356, 0.8321, 0.979, 0.8312, 0.9786, 0.8321, 0.9348, 0.9796, 0.2171, 0.9787, 0.2167, 0.9796, 0.1729, 0.6641, 0.9798, 0.6632, 0.9795, 0.6641, 0.9356, 0.9891, 0.8146, 0.9882, 0.8142, 0.9891, 0.7704, 0.9903, 0.05196, 0.9894, 0.05158, 0.9903, 0.007752, 0.9907, 0.3875, 0.9898, 0.3871, 0.9907, 0.3433, 0.9881, 0.2962, 0.9897, 0.296, 0.9897, 0.3272, 0.9768, 0.4059, 0.9784, 0.4057, 0.9784, 0.4369, 0.5931, 0.952, 0.5947, 0.9518, 0.5947, 0.983, 0.8149, 0.9547, 0.8133, 0.9547, 0.8133, 0.9108, 0.8149, 0.8953, 0.8133, 0.8953, 0.8133, 0.8515, 0.7696, 0.8864, 0.768, 0.8864, 0.768, 0.8426, 0.9684, 0.2798, 0.9668, 0.2798, 0.9668, 0.2359, 0.9899, 0.9183, 0.9915, 0.9182, 0.9915, 0.9493, 0.1743, 0.9843, 0.1734, 0.9839, 0.1743, 0.9401, 0.2439, 0.9877, 0.243, 0.9873, 0.2439, 0.9435, 0.9848, 0.2801, 0.9839, 0.2798, 0.9848, 0.2359, 0.6805, 0.9798, 0.6796, 0.9795, 0.6805, 0.9356, 0.2159, 0.9785, 0.215, 0.9781, 0.2159, 0.9343, 0.7133, 0.9798, 0.7124, 0.9795, 0.7133, 0.9356, 0.9908, 0.9027, 0.9899, 0.9023, 0.9908, 0.8585, 0.1906, 0.9843, 0.1898, 0.9839, 0.1906, 0.9401, 0.938, 0.903, 0.9324, 0.903, 0.9324, 0.8585, 0.07642, 0.9574, 0.07086, 0.9574, 0.07414, 0.9259, 0.1122, 0.9261, 0.1178, 0.9255, 0.1178, 0.9572, 0.007752, 0.9265, 0.01328, 0.9259, 0.01328, 0.9576, 0.04982, 0.9265, 0.05535, 0.9259, 0.05535, 0.9576, 0.9426, 0.2175, 0.9371, 0.2175, 0.9371, 0.1729, 0.9387, 0.1419, 0.9332, 0.1419, 0.9332, 0.09731, 0.9372, 0.05232, 0.9317, 0.05232, 0.9317, 0.007752, 0.9579, 0.3861, 0.9534, 0.3837, 0.9579, 0.3433, 0.958, 0.9597, 0.9535, 0.9572, 0.958, 0.9168, 0.9607, 0.4953, 0.9562, 0.4928, 0.9607, 0.4524, 0.9369, 0.9614, 0.9324, 0.9589, 0.9369, 0.9185, 0.944, 0.5422, 0.944, 0.5868, 0.9393, 0.5848, 0.955, 0.6802, 0.955, 0.7248, 0.9502, 0.7228, 0.9513, 0.2359, 0.9513, 0.2805, 0.9465, 0.2785, 0.9563, 0.7704, 0.9563, 0.8149, 0.9515, 0.813, 0.9632, 0.2135, 0.9581, 0.2135, 0.9581, 0.1729, 0.3698, 0.9639, 0.3647, 0.9639, 0.3647, 0.9232, 0.3903, 0.9639, 0.3853, 0.9639, 0.3853, 0.9232, 0.4109, 0.9639, 0.4058, 0.9639, 0.4058, 0.9232, 0.6286, 0.979, 0.6235, 0.979, 0.6265, 0.9502, 0.7351, 0.9805, 0.73, 0.9805, 0.733, 0.9518, 0.5605, 0.9806, 0.5554, 0.9806, 0.5584, 0.9518, 0.9255, 0.2964, 0.9304, 0.2977, 0.9255, 0.3262, 0.9022, 0.6373, 0.9164, 0.6358, 0.9164, 0.6647, 0.1734, 0.8972, 0.1875, 0.8957, 0.1875, 0.9246, 0.9074, 0.1901, 0.9216, 0.1886, 0.9216, 0.2175, 0.2815, 0.8988, 0.2681, 0.8941, 0.2815, 0.8558, 0.9169, 0.9015, 0.9035, 0.8968, 0.9169, 0.8585, 0.9379, 0.3863, 0.9245, 0.3816, 0.9379, 0.3433, 0.5349, 0.9116, 0.5214, 0.9069, 0.5349, 0.8685, 0.8879, 0.2126, 0.8746, 0.2074, 0.8879, 0.1817, 0.8179, 0.1526, 0.7675, 0.1526, 0.776, 0.09731, 0.7135, 0.8289, 0.6632, 0.8289, 0.6717, 0.7736, 0.194, 0.8254, 0.1436, 0.8254, 0.1521, 0.7702, 0.6057, 0.8254, 0.5554, 0.8254, 0.5639, 0.7701, 0.2914, 0.8402, 0.2609, 0.8002, 0.2914, 0.7746, 0.8157, 0.836, 0.7852, 0.7959, 0.8157, 0.7704, 0.2454, 0.8402, 0.215, 0.8002, 0.2454, 0.7746, 0.8218, 0.6078, 0.7914, 0.5677, 0.8218, 0.5422, 0.7675, 0.008974, 0.8073, 0.007752, 0.8073, 0.08181, 0.7668, 0.4362, 0.7351, 0.4122, 0.7668, 0.3433, 0.7126, 0.311, 0.6385, 0.311, 0.6487, 0.2359, 0.6949, 0.1063, 0.6385, 0.05835, 0.6949, 0.007752, 0.7196, 0.4419, 0.6632, 0.3939, 0.7196, 0.3433, 0.6949, 0.2204, 0.6385, 0.1724, 0.6949, 0.1218, 0.7281, 0.2372, 0.7678, 0.2359, 0.7678, 0.31, 0.73, 0.6868, 0.7697, 0.6855, 0.7697, 0.7596, 0.2688, 0.6711, 0.215, 0.3556, 0.2688, 0.3521, 0.1995, 0.3521, 0.1995, 0.6721, 0.1459, 0.6666, 0.1304, 0.3521, 0.1304, 0.6721, 0.07683, 0.6666, 0.06133, 0.3521, 0.06133, 0.6721, 0.007752, 0.6666, 0.08148, 0.3366, 0.007752, 0.02521, 0.08148, 0.007752, 0.26, 0.3366, 0.1862, 0.02521, 0.26, 0.007752, 0.1707, 0.3366, 0.09699, 0.02521, 0.1707, 0.007752, 0.3492, 0.3366, 0.2755, 0.02521, 0.3492, 0.007752, 0.5059, 0.8292, 0.4692, 0.7925, 0.5059, 0.7773, 0.3436, 0.7746, 0.3436, 0.8266, 0.3069, 0.8114, 0.73, 0.7903, 0.7668, 0.7751, 0.7668, 0.8271, 0.4014, 0.8292, 0.3647, 0.814, 0.4014, 0.7773, 0.1246, 0.7757, 0.1246, 0.8515, 0.1122, 0.8472, 0.883, 0.2359, 0.883, 0.3117, 0.8706, 0.3075, 0.5338, 0.7773, 0.5338, 0.853, 0.5214, 0.8488, 0.882, 0.3433, 0.882, 0.419, 0.8696, 0.4148, 0.2526, 0.928, 0.243, 0.9223, 0.2526, 0.8558, 0.9197, 0.5246, 0.9101, 0.519, 0.9197, 0.4524, 0.9237, 0.6144, 0.9142, 0.6088, 0.9237, 0.5422, 0.9162, 0.08001, 0.9066, 0.07435, 0.9162, 0.007752, 0.4052, 0.9077, 0.3927, 0.8988, 0.4052, 0.8447, 0.8867, 0.6855, 0.8867, 0.7528, 0.8725, 0.7469, 0.08133, 0.8431, 0.08133, 0.9104, 0.06714, 0.9045, 0.8987, 0.5422, 0.8987, 0.6095, 0.8845, 0.6036, 0.8946, 0.4574, 0.8946, 0.5246, 0.8804, 0.5188, 0.3772, 0.9077, 0.3647, 0.8988, 0.3772, 0.8447, 0.7978, 0.9145, 0.7852, 0.9056, 0.7978, 0.8515, 0.8863, 0.9162, 0.8738, 0.9072, 0.8863, 0.8531])
me_circle_001.materials.append(mat_material_002)
me_circle_001.use_paint_bone_selection = False
me_circle_001.use_paint_mask = True
me_circle_001.update()

# ---- objects
ob_circle = bpy.data.objects.new('Circle', me_circle_001)

# ---- transforms, parenting, visibility, modifiers, constraints
ob_circle.location = (0.0, 0.0, 0.0)

# ---- collection membership
col_collection.objects.link(ob_circle)

# ---- scene / render settings (as saved in the file)
scene.frame_start = 1; scene.frame_end = 250; scene.frame_set(1)
scene.render.engine = 'BLENDER_EEVEE_NEXT'
scene.cycles.sampling_pattern = 'TABULATED_SOBOL'
scene.cycles.use_light_tree = False
scene.view_settings.view_transform = 'Filmic'
bpy.context.view_layer.update()

# ---- added for rendering (the .blend has no active camera and no usable light): camera, sun
cam_auto = bpy.data.cameras.new('AutoCamera')
cam_auto.lens = 50.0
cam_auto.sensor_width = 36.0
cam_auto.clip_end = 1000.0
ob_auto_camera = bpy.data.objects.new('AutoCamera', cam_auto)
scene.collection.objects.link(ob_auto_camera)
ob_auto_camera.location = (10.6125, -12.735, 3.42738)
ob_auto_camera.rotation_euler = (1.09748, -7.21219e-08, 0.694738)
scene.camera = ob_auto_camera
light_auto_sun = bpy.data.lights.new('AutoSun', 'SUN')
light_auto_sun.energy = 3.0
light_auto_sun.angle = 0.0523599
ob_auto_sun = bpy.data.objects.new('AutoSun', light_auto_sun)
scene.collection.objects.link(ob_auto_sun)
ob_auto_sun.rotation_euler = (0.872665, 0.174533, 0.523599)
bpy.context.view_layer.update()

